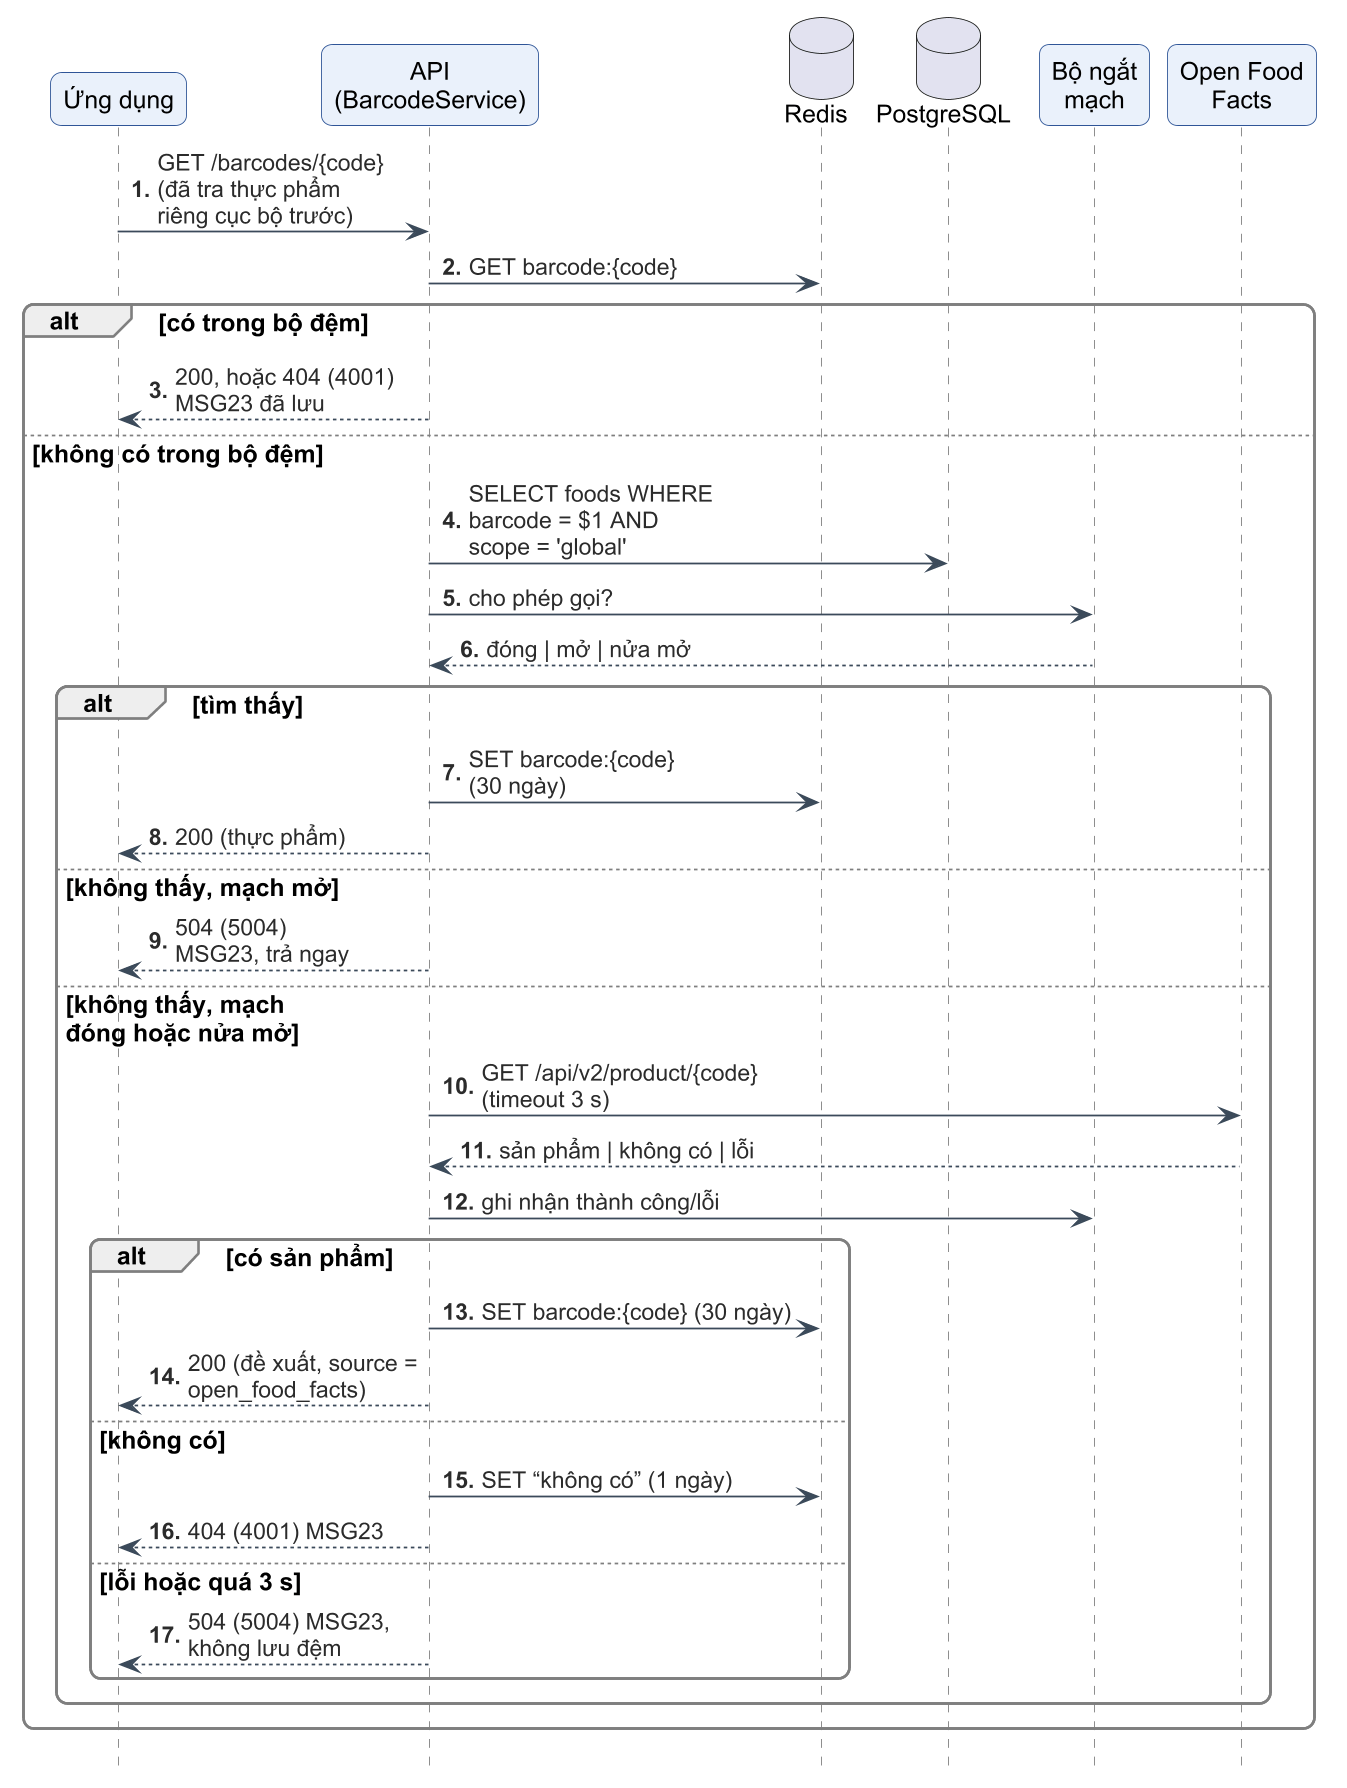

The diagram above was rendered by PlantUML. Its source (embedded in the PNG):
@startuml c3-19-seq-ma-vach
!include _style-c3.iuml
autonumber "<b>0."
hide footbox

participant "Ứng dụng" as APP
participant "API\n(BarcodeService)" as API
database "Redis" as RD
database "PostgreSQL" as DB
participant "Bộ ngắt\nmạch" as CB
participant "Open Food\nFacts" as OFF

APP -> API : GET /barcodes/{code}\n(đã tra thực phẩm\nriêng cục bộ trước)
API -> RD : GET barcode:{code}
alt có trong bộ đệm
  API --> APP : 200, hoặc 404 (4001)\nMSG23 đã lưu
else không có trong bộ đệm
  API -> DB : SELECT foods WHERE\nbarcode = $1 AND\nscope = 'global'
  API -> CB : cho phép gọi?
  CB --> API : đóng | mở | nửa mở
  alt tìm thấy
    API -> RD : SET barcode:{code}\n(30 ngày)
    API --> APP : 200 (thực phẩm)
  else không thấy, mạch mở
    API --> APP : 504 (5004)\nMSG23, trả ngay
  else không thấy, mạch\nđóng hoặc nửa mở
    API -> OFF : GET /api/v2/product/{code}\n(timeout 3 s)
    OFF --> API : sản phẩm | không có | lỗi
    API -> CB : ghi nhận thành công/lỗi
    alt có sản phẩm
      API -> RD : SET barcode:{code} (30 ngày)
      API --> APP : 200 (đề xuất, source =\nopen_food_facts)
    else không có
      API -> RD : SET “không có” (1 ngày)
      API --> APP : 404 (4001) MSG23
    else lỗi hoặc quá 3 s
      API --> APP : 504 (5004) MSG23,\nkhông lưu đệm
    end
  end
end
@enduml